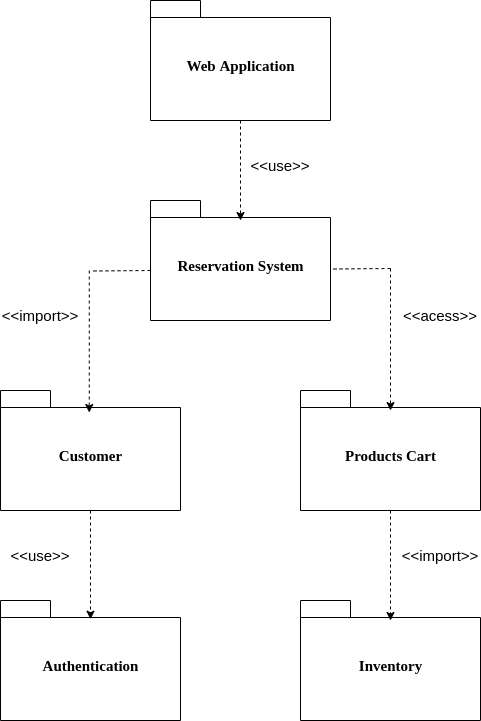

The diagram above was exported from draw.io. Its source (the exported page's mxGraphModel, read from the mxfile embedded in the PNG):
<mxGraphModel dx="995" dy="500" grid="1" gridSize="10" guides="1" tooltips="1" connect="1" arrows="1" fold="1" page="1" pageScale="1" pageWidth="827" pageHeight="1169" background="none" math="0" shadow="0">
  <root>
    <mxCell id="0" />
    <mxCell id="1" parent="0" />
    <mxCell id="6e0c8c40b5770093-22" value="&lt;font style=&quot;font-size: 15px&quot;&gt;Web Application&lt;/font&gt;" style="shape=folder;fontStyle=1;spacingTop=10;tabWidth=50;tabHeight=17;tabPosition=left;html=1;rounded=0;shadow=0;comic=0;labelBackgroundColor=none;strokeWidth=1;fontFamily=Verdana;fontSize=10;align=center;aspect=fixed;" parent="1" vertex="1">
      <mxGeometry x="300" y="50" width="180" height="120" as="geometry" />
    </mxCell>
    <mxCell id="Ayo5kCXRlGy3Bl7PI7Ll-3" value="&lt;font style=&quot;font-size: 15px&quot;&gt;Reservation System&lt;/font&gt;" style="shape=folder;fontStyle=1;spacingTop=10;tabWidth=50;tabHeight=17;tabPosition=left;html=1;rounded=0;shadow=0;comic=0;labelBackgroundColor=none;strokeWidth=1;fontFamily=Verdana;fontSize=10;align=center;" vertex="1" parent="1">
      <mxGeometry x="300" y="250" width="180" height="120" as="geometry" />
    </mxCell>
    <mxCell id="Ayo5kCXRlGy3Bl7PI7Ll-4" value="&lt;font style=&quot;font-size: 15px&quot;&gt;Authentication&lt;/font&gt;" style="shape=folder;fontStyle=1;spacingTop=10;tabWidth=50;tabHeight=17;tabPosition=left;html=1;rounded=0;shadow=0;comic=0;labelBackgroundColor=none;strokeWidth=1;fontFamily=Verdana;fontSize=10;align=center;" vertex="1" parent="1">
      <mxGeometry x="150" y="650" width="180" height="120" as="geometry" />
    </mxCell>
    <mxCell id="Ayo5kCXRlGy3Bl7PI7Ll-5" value="&lt;font style=&quot;font-size: 15px&quot;&gt;Products Cart&lt;/font&gt;" style="shape=folder;fontStyle=1;spacingTop=10;tabWidth=50;tabHeight=17;tabPosition=left;html=1;rounded=0;shadow=0;comic=0;labelBackgroundColor=none;strokeWidth=1;fontFamily=Verdana;fontSize=10;align=center;" vertex="1" parent="1">
      <mxGeometry x="450" y="440" width="180" height="120" as="geometry" />
    </mxCell>
    <mxCell id="Ayo5kCXRlGy3Bl7PI7Ll-6" value="&lt;font style=&quot;font-size: 15px&quot;&gt;Customer&lt;/font&gt;" style="shape=folder;fontStyle=1;spacingTop=10;tabWidth=50;tabHeight=17;tabPosition=left;html=1;rounded=0;shadow=0;comic=0;labelBackgroundColor=none;strokeWidth=1;fontFamily=Verdana;fontSize=10;align=center;" vertex="1" parent="1">
      <mxGeometry x="150" y="440" width="180" height="120" as="geometry" />
    </mxCell>
    <mxCell id="Ayo5kCXRlGy3Bl7PI7Ll-7" value="&lt;font style=&quot;font-size: 15px&quot;&gt;Inventory&lt;/font&gt;" style="shape=folder;fontStyle=1;spacingTop=10;tabWidth=50;tabHeight=17;tabPosition=left;html=1;rounded=0;shadow=0;comic=0;labelBackgroundColor=none;strokeWidth=1;fontFamily=Verdana;fontSize=10;align=center;" vertex="1" parent="1">
      <mxGeometry x="450" y="650" width="180" height="120" as="geometry" />
    </mxCell>
    <mxCell id="Ayo5kCXRlGy3Bl7PI7Ll-8" value="" style="html=1;labelBackgroundColor=#ffffff;startArrow=none;startFill=0;startSize=6;endArrow=classic;endFill=1;endSize=6;jettySize=auto;orthogonalLoop=1;strokeWidth=1;dashed=1;fontSize=14;rounded=0;exitX=0.5;exitY=1;exitDx=0;exitDy=0;exitPerimeter=0;entryX=0.5;entryY=0.167;entryDx=0;entryDy=0;entryPerimeter=0;" edge="1" parent="1" source="Ayo5kCXRlGy3Bl7PI7Ll-5" target="Ayo5kCXRlGy3Bl7PI7Ll-7">
      <mxGeometry width="60" height="60" relative="1" as="geometry">
        <mxPoint x="410" y="700" as="sourcePoint" />
        <mxPoint x="540" y="650" as="targetPoint" />
      </mxGeometry>
    </mxCell>
    <mxCell id="Ayo5kCXRlGy3Bl7PI7Ll-11" value="&amp;lt;&amp;lt;import&amp;gt;&amp;gt;" style="text;html=1;strokeColor=none;fillColor=none;align=center;verticalAlign=middle;whiteSpace=wrap;rounded=0;fontSize=15;" vertex="1" parent="1">
      <mxGeometry x="560" y="590" width="60" height="30" as="geometry" />
    </mxCell>
    <mxCell id="Ayo5kCXRlGy3Bl7PI7Ll-12" value="" style="html=1;labelBackgroundColor=#ffffff;startArrow=none;startFill=0;startSize=6;endArrow=classic;endFill=1;endSize=6;jettySize=auto;orthogonalLoop=1;strokeWidth=1;dashed=1;fontSize=14;rounded=0;exitX=0.5;exitY=1;exitDx=0;exitDy=0;exitPerimeter=0;entryX=0.5;entryY=0.156;entryDx=0;entryDy=0;entryPerimeter=0;" edge="1" parent="1" source="Ayo5kCXRlGy3Bl7PI7Ll-6" target="Ayo5kCXRlGy3Bl7PI7Ll-4">
      <mxGeometry width="60" height="60" relative="1" as="geometry">
        <mxPoint x="219.38" y="560" as="sourcePoint" />
        <mxPoint x="219.38" y="650" as="targetPoint" />
      </mxGeometry>
    </mxCell>
    <mxCell id="Ayo5kCXRlGy3Bl7PI7Ll-13" value="&amp;lt;&amp;lt;use&amp;gt;&amp;gt;" style="text;html=1;strokeColor=none;fillColor=none;align=center;verticalAlign=middle;whiteSpace=wrap;rounded=0;fontSize=15;" vertex="1" parent="1">
      <mxGeometry x="160" y="590" width="60" height="30" as="geometry" />
    </mxCell>
    <mxCell id="Ayo5kCXRlGy3Bl7PI7Ll-14" value="" style="html=1;labelBackgroundColor=#ffffff;startArrow=none;startFill=0;startSize=6;endArrow=classic;endFill=1;endSize=6;jettySize=auto;orthogonalLoop=1;strokeWidth=1;dashed=1;fontSize=14;rounded=0;entryX=0.5;entryY=0.167;entryDx=0;entryDy=0;entryPerimeter=0;" edge="1" parent="1" target="Ayo5kCXRlGy3Bl7PI7Ll-5">
      <mxGeometry width="60" height="60" relative="1" as="geometry">
        <mxPoint x="540" y="318" as="sourcePoint" />
        <mxPoint x="550" y="330" as="targetPoint" />
      </mxGeometry>
    </mxCell>
    <mxCell id="Ayo5kCXRlGy3Bl7PI7Ll-15" value="" style="endArrow=none;dashed=1;html=1;rounded=0;fontSize=15;entryX=0;entryY=0;entryDx=180;entryDy=68.5;entryPerimeter=0;" edge="1" parent="1" target="Ayo5kCXRlGy3Bl7PI7Ll-3">
      <mxGeometry width="50" height="50" relative="1" as="geometry">
        <mxPoint x="540" y="318" as="sourcePoint" />
        <mxPoint x="660" y="280" as="targetPoint" />
      </mxGeometry>
    </mxCell>
    <mxCell id="Ayo5kCXRlGy3Bl7PI7Ll-16" value="&amp;lt;&amp;lt;acess&amp;gt;&amp;gt;" style="text;html=1;strokeColor=none;fillColor=none;align=center;verticalAlign=middle;whiteSpace=wrap;rounded=0;fontSize=15;" vertex="1" parent="1">
      <mxGeometry x="560" y="350" width="60" height="30" as="geometry" />
    </mxCell>
    <mxCell id="Ayo5kCXRlGy3Bl7PI7Ll-17" value="" style="html=1;labelBackgroundColor=#ffffff;startArrow=none;startFill=0;startSize=6;endArrow=classic;endFill=1;endSize=6;jettySize=auto;orthogonalLoop=1;strokeWidth=1;dashed=1;fontSize=14;rounded=0;exitX=0.5;exitY=1;exitDx=0;exitDy=0;exitPerimeter=0;entryX=0.5;entryY=0.167;entryDx=0;entryDy=0;entryPerimeter=0;" edge="1" parent="1" source="6e0c8c40b5770093-22" target="Ayo5kCXRlGy3Bl7PI7Ll-3">
      <mxGeometry width="60" height="60" relative="1" as="geometry">
        <mxPoint x="550" y="328.0000000000001" as="sourcePoint" />
        <mxPoint x="550" y="450" as="targetPoint" />
      </mxGeometry>
    </mxCell>
    <mxCell id="Ayo5kCXRlGy3Bl7PI7Ll-19" value="&amp;lt;&amp;lt;use&amp;gt;&amp;gt;" style="text;html=1;strokeColor=none;fillColor=none;align=center;verticalAlign=middle;whiteSpace=wrap;rounded=0;fontSize=15;" vertex="1" parent="1">
      <mxGeometry x="400" y="200" width="60" height="30" as="geometry" />
    </mxCell>
    <mxCell id="Ayo5kCXRlGy3Bl7PI7Ll-20" value="" style="html=1;labelBackgroundColor=#ffffff;startArrow=none;startFill=0;startSize=6;endArrow=classic;endFill=1;endSize=6;jettySize=auto;orthogonalLoop=1;strokeWidth=1;dashed=1;fontSize=14;rounded=0;entryX=0.5;entryY=0.167;entryDx=0;entryDy=0;entryPerimeter=0;" edge="1" parent="1">
      <mxGeometry width="60" height="60" relative="1" as="geometry">
        <mxPoint x="238.75" y="320.0000000000001" as="sourcePoint" />
        <mxPoint x="238.75" y="462.03999999999996" as="targetPoint" />
      </mxGeometry>
    </mxCell>
    <mxCell id="Ayo5kCXRlGy3Bl7PI7Ll-21" value="" style="endArrow=none;dashed=1;html=1;rounded=0;fontSize=15;entryX=0;entryY=0;entryDx=180;entryDy=68.5;entryPerimeter=0;" edge="1" parent="1">
      <mxGeometry width="50" height="50" relative="1" as="geometry">
        <mxPoint x="300" y="320.0000000000001" as="sourcePoint" />
        <mxPoint x="240" y="320.4999999999999" as="targetPoint" />
      </mxGeometry>
    </mxCell>
    <mxCell id="Ayo5kCXRlGy3Bl7PI7Ll-22" value="&amp;lt;&amp;lt;import&amp;gt;&amp;gt;" style="text;html=1;strokeColor=none;fillColor=none;align=center;verticalAlign=middle;whiteSpace=wrap;rounded=0;fontSize=15;" vertex="1" parent="1">
      <mxGeometry x="160" y="350" width="60" height="30" as="geometry" />
    </mxCell>
  </root>
</mxGraphModel>